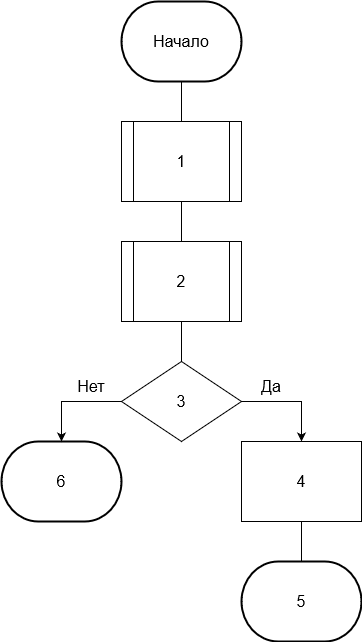

The diagram above was exported from draw.io. Its source (the exported page's mxGraphModel, read from the mxfile embedded in the PNG):
<mxGraphModel dx="1038" dy="523" grid="1" gridSize="10" guides="1" tooltips="1" connect="1" arrows="1" fold="1" page="1" pageScale="1" pageWidth="827" pageHeight="1169" math="0" shadow="0">
  <root>
    <mxCell id="0" />
    <mxCell id="1" parent="0" />
    <mxCell id="xWibM8Qsefz-QHoGnPLA-4" style="edgeStyle=orthogonalEdgeStyle;rounded=0;orthogonalLoop=1;jettySize=auto;html=1;entryX=0.5;entryY=0;entryDx=0;entryDy=0;fontSize=16;endArrow=none;endFill=0;" edge="1" parent="1" source="xWibM8Qsefz-QHoGnPLA-1">
      <mxGeometry relative="1" as="geometry">
        <mxPoint x="380" y="160" as="targetPoint" />
      </mxGeometry>
    </mxCell>
    <mxCell id="xWibM8Qsefz-QHoGnPLA-1" value="&lt;font style=&quot;font-size: 16px;&quot;&gt;Начало&lt;/font&gt;" style="strokeWidth=2;html=1;shape=mxgraph.flowchart.terminator;whiteSpace=wrap;" vertex="1" parent="1">
      <mxGeometry x="320" y="40" width="120" height="80" as="geometry" />
    </mxCell>
    <mxCell id="xWibM8Qsefz-QHoGnPLA-10" value="&lt;font style=&quot;font-size: 16px;&quot;&gt;6&lt;/font&gt;" style="strokeWidth=2;html=1;shape=mxgraph.flowchart.terminator;whiteSpace=wrap;" vertex="1" parent="1">
      <mxGeometry x="200" y="480" width="120" height="80" as="geometry" />
    </mxCell>
    <mxCell id="xWibM8Qsefz-QHoGnPLA-44" style="edgeStyle=orthogonalEdgeStyle;rounded=0;orthogonalLoop=1;jettySize=auto;html=1;entryX=0.5;entryY=0;entryDx=0;entryDy=0;fontSize=16;endArrow=none;endFill=0;" edge="1" parent="1" source="xWibM8Qsefz-QHoGnPLA-22" target="xWibM8Qsefz-QHoGnPLA-43">
      <mxGeometry relative="1" as="geometry" />
    </mxCell>
    <mxCell id="xWibM8Qsefz-QHoGnPLA-22" value="&lt;div&gt;1&lt;/div&gt;" style="shape=process;whiteSpace=wrap;html=1;backgroundOutline=1;fontSize=16;" vertex="1" parent="1">
      <mxGeometry x="320" y="160" width="120" height="80" as="geometry" />
    </mxCell>
    <mxCell id="xWibM8Qsefz-QHoGnPLA-28" style="edgeStyle=orthogonalEdgeStyle;rounded=0;orthogonalLoop=1;jettySize=auto;html=1;entryX=0.5;entryY=0;entryDx=0;entryDy=0;fontSize=16;" edge="1" parent="1" source="xWibM8Qsefz-QHoGnPLA-24">
      <mxGeometry relative="1" as="geometry">
        <mxPoint x="500" y="480" as="targetPoint" />
        <Array as="points">
          <mxPoint x="500" y="440" />
        </Array>
      </mxGeometry>
    </mxCell>
    <mxCell id="xWibM8Qsefz-QHoGnPLA-24" value="&lt;div&gt;3&lt;/div&gt;" style="rhombus;whiteSpace=wrap;html=1;fontSize=16;" vertex="1" parent="1">
      <mxGeometry x="320" y="400" width="120" height="80" as="geometry" />
    </mxCell>
    <mxCell id="xWibM8Qsefz-QHoGnPLA-31" style="edgeStyle=orthogonalEdgeStyle;rounded=0;orthogonalLoop=1;jettySize=auto;html=1;entryX=0.5;entryY=0;entryDx=0;entryDy=0;entryPerimeter=0;fontSize=16;exitX=0;exitY=0.5;exitDx=0;exitDy=0;" edge="1" parent="1" source="xWibM8Qsefz-QHoGnPLA-24" target="xWibM8Qsefz-QHoGnPLA-10">
      <mxGeometry relative="1" as="geometry">
        <mxPoint x="260" y="560" as="sourcePoint" />
        <Array as="points">
          <mxPoint x="260" y="440" />
        </Array>
      </mxGeometry>
    </mxCell>
    <mxCell id="xWibM8Qsefz-QHoGnPLA-38" value="Да" style="text;html=1;strokeColor=none;fillColor=none;align=center;verticalAlign=middle;whiteSpace=wrap;rounded=0;fontSize=16;" vertex="1" parent="1">
      <mxGeometry x="440" y="410" width="60" height="30" as="geometry" />
    </mxCell>
    <mxCell id="xWibM8Qsefz-QHoGnPLA-39" value="Нет" style="text;html=1;strokeColor=none;fillColor=none;align=center;verticalAlign=middle;whiteSpace=wrap;rounded=0;fontSize=16;" vertex="1" parent="1">
      <mxGeometry x="260" y="410" width="60" height="30" as="geometry" />
    </mxCell>
    <mxCell id="xWibM8Qsefz-QHoGnPLA-45" style="edgeStyle=orthogonalEdgeStyle;rounded=0;orthogonalLoop=1;jettySize=auto;html=1;entryX=0.5;entryY=0;entryDx=0;entryDy=0;fontSize=16;endArrow=none;endFill=0;" edge="1" parent="1" source="xWibM8Qsefz-QHoGnPLA-43" target="xWibM8Qsefz-QHoGnPLA-24">
      <mxGeometry relative="1" as="geometry" />
    </mxCell>
    <mxCell id="xWibM8Qsefz-QHoGnPLA-43" value="2" style="shape=process;whiteSpace=wrap;html=1;backgroundOutline=1;fontSize=16;" vertex="1" parent="1">
      <mxGeometry x="320" y="280" width="120" height="80" as="geometry" />
    </mxCell>
    <mxCell id="xWibM8Qsefz-QHoGnPLA-48" style="edgeStyle=orthogonalEdgeStyle;rounded=0;orthogonalLoop=1;jettySize=auto;html=1;entryX=0.5;entryY=0;entryDx=0;entryDy=0;entryPerimeter=0;fontSize=16;endArrow=none;endFill=0;" edge="1" parent="1" source="xWibM8Qsefz-QHoGnPLA-46" target="xWibM8Qsefz-QHoGnPLA-47">
      <mxGeometry relative="1" as="geometry" />
    </mxCell>
    <mxCell id="xWibM8Qsefz-QHoGnPLA-46" value="4" style="rounded=0;whiteSpace=wrap;html=1;fontSize=16;" vertex="1" parent="1">
      <mxGeometry x="440" y="480" width="120" height="80" as="geometry" />
    </mxCell>
    <mxCell id="xWibM8Qsefz-QHoGnPLA-47" value="&lt;font style=&quot;font-size: 16px;&quot;&gt;5&lt;/font&gt;" style="strokeWidth=2;html=1;shape=mxgraph.flowchart.terminator;whiteSpace=wrap;" vertex="1" parent="1">
      <mxGeometry x="440" y="600" width="120" height="80" as="geometry" />
    </mxCell>
  </root>
</mxGraphModel>